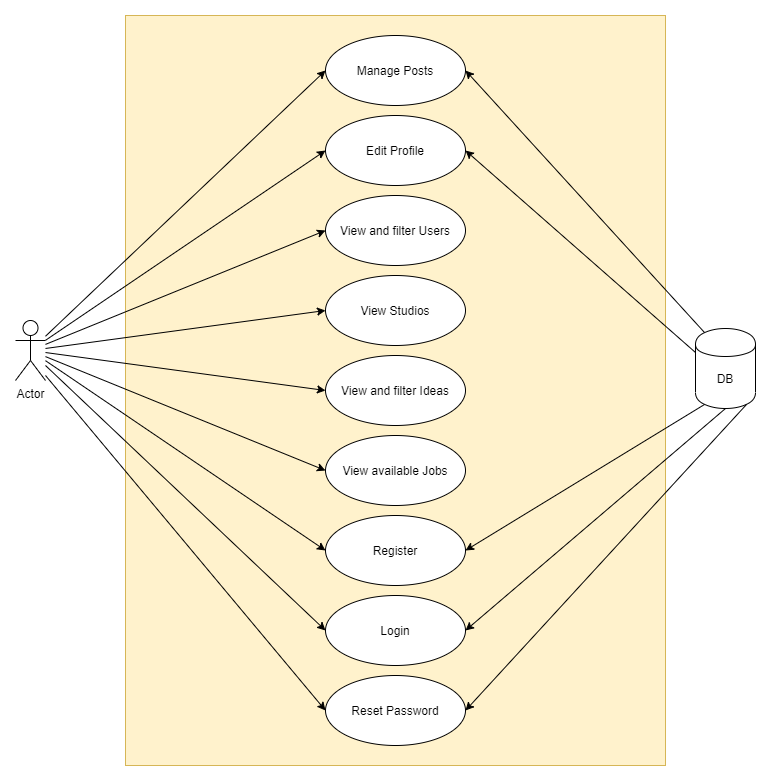

The diagram above was exported from draw.io. Its source (the exported page's mxGraphModel, read from the mxfile embedded in the PNG):
<mxGraphModel dx="1278" dy="948" grid="1" gridSize="10" guides="1" tooltips="1" connect="1" arrows="1" fold="1" page="1" pageScale="1" pageWidth="1169" pageHeight="827" background="#ffffff" math="0" shadow="0">
  <root>
    <mxCell id="0" />
    <mxCell id="1" parent="0" />
    <mxCell id="5AR1LK91HSAOAcONs2Lu-34" value="" style="rounded=0;whiteSpace=wrap;html=1;fillColor=#fff2cc;strokeColor=#d6b656;" vertex="1" parent="1">
      <mxGeometry x="210" y="60" width="540" height="750" as="geometry" />
    </mxCell>
    <mxCell id="5AR1LK91HSAOAcONs2Lu-1" value="View and filter Users" style="ellipse;whiteSpace=wrap;html=1;" vertex="1" parent="1">
      <mxGeometry x="410" y="240" width="140" height="70" as="geometry" />
    </mxCell>
    <mxCell id="5AR1LK91HSAOAcONs2Lu-2" value="View Studios" style="ellipse;whiteSpace=wrap;html=1;" vertex="1" parent="1">
      <mxGeometry x="410" y="320" width="140" height="70" as="geometry" />
    </mxCell>
    <mxCell id="5AR1LK91HSAOAcONs2Lu-3" value="View and filter Ideas" style="ellipse;whiteSpace=wrap;html=1;" vertex="1" parent="1">
      <mxGeometry x="410" y="400" width="140" height="70" as="geometry" />
    </mxCell>
    <mxCell id="5AR1LK91HSAOAcONs2Lu-4" value="View available Jobs" style="ellipse;whiteSpace=wrap;html=1;" vertex="1" parent="1">
      <mxGeometry x="410" y="480" width="140" height="70" as="geometry" />
    </mxCell>
    <mxCell id="5AR1LK91HSAOAcONs2Lu-5" value="Edit Profile" style="ellipse;whiteSpace=wrap;html=1;" vertex="1" parent="1">
      <mxGeometry x="410" y="160" width="140" height="70" as="geometry" />
    </mxCell>
    <mxCell id="5AR1LK91HSAOAcONs2Lu-6" value="Actor" style="shape=umlActor;verticalLabelPosition=bottom;labelBackgroundColor=#ffffff;verticalAlign=top;html=1;" vertex="1" parent="1">
      <mxGeometry x="100" y="365" width="30" height="60" as="geometry" />
    </mxCell>
    <mxCell id="5AR1LK91HSAOAcONs2Lu-12" value="Register" style="ellipse;whiteSpace=wrap;html=1;" vertex="1" parent="1">
      <mxGeometry x="410" y="560" width="140" height="70" as="geometry" />
    </mxCell>
    <mxCell id="5AR1LK91HSAOAcONs2Lu-13" value="Login" style="ellipse;whiteSpace=wrap;html=1;" vertex="1" parent="1">
      <mxGeometry x="410" y="640" width="140" height="70" as="geometry" />
    </mxCell>
    <mxCell id="5AR1LK91HSAOAcONs2Lu-14" value="Manage Posts" style="ellipse;whiteSpace=wrap;html=1;" vertex="1" parent="1">
      <mxGeometry x="410" y="80" width="140" height="70" as="geometry" />
    </mxCell>
    <mxCell id="5AR1LK91HSAOAcONs2Lu-15" value="Reset Password" style="ellipse;whiteSpace=wrap;html=1;" vertex="1" parent="1">
      <mxGeometry x="410" y="720" width="140" height="70" as="geometry" />
    </mxCell>
    <mxCell id="5AR1LK91HSAOAcONs2Lu-16" value="" style="shape=cylinder;whiteSpace=wrap;html=1;boundedLbl=1;backgroundOutline=1;" vertex="1" parent="1">
      <mxGeometry x="780" y="373" width="60" height="80" as="geometry" />
    </mxCell>
    <mxCell id="5AR1LK91HSAOAcONs2Lu-17" value="DB" style="text;html=1;strokeColor=none;fillColor=none;align=center;verticalAlign=middle;whiteSpace=wrap;rounded=0;" vertex="1" parent="1">
      <mxGeometry x="790" y="413" width="40" height="20" as="geometry" />
    </mxCell>
    <mxCell id="5AR1LK91HSAOAcONs2Lu-18" value="" style="endArrow=classic;html=1;entryX=0;entryY=0.5;entryDx=0;entryDy=0;" edge="1" parent="1" source="5AR1LK91HSAOAcONs2Lu-6" target="5AR1LK91HSAOAcONs2Lu-14">
      <mxGeometry width="50" height="50" relative="1" as="geometry">
        <mxPoint x="340" y="480" as="sourcePoint" />
        <mxPoint x="390" y="430" as="targetPoint" />
      </mxGeometry>
    </mxCell>
    <mxCell id="5AR1LK91HSAOAcONs2Lu-20" value="" style="endArrow=classic;html=1;entryX=0;entryY=0.5;entryDx=0;entryDy=0;" edge="1" parent="1" source="5AR1LK91HSAOAcONs2Lu-6" target="5AR1LK91HSAOAcONs2Lu-5">
      <mxGeometry width="50" height="50" relative="1" as="geometry">
        <mxPoint x="340" y="480" as="sourcePoint" />
        <mxPoint x="390" y="204" as="targetPoint" />
      </mxGeometry>
    </mxCell>
    <mxCell id="5AR1LK91HSAOAcONs2Lu-21" value="" style="endArrow=classic;html=1;entryX=0;entryY=0.5;entryDx=0;entryDy=0;" edge="1" parent="1" source="5AR1LK91HSAOAcONs2Lu-6" target="5AR1LK91HSAOAcONs2Lu-1">
      <mxGeometry width="50" height="50" relative="1" as="geometry">
        <mxPoint x="340" y="480" as="sourcePoint" />
        <mxPoint x="390" y="430" as="targetPoint" />
      </mxGeometry>
    </mxCell>
    <mxCell id="5AR1LK91HSAOAcONs2Lu-22" value="" style="endArrow=classic;html=1;entryX=0;entryY=0.5;entryDx=0;entryDy=0;" edge="1" parent="1" source="5AR1LK91HSAOAcONs2Lu-6" target="5AR1LK91HSAOAcONs2Lu-2">
      <mxGeometry width="50" height="50" relative="1" as="geometry">
        <mxPoint x="170" y="460" as="sourcePoint" />
        <mxPoint x="220" y="410" as="targetPoint" />
      </mxGeometry>
    </mxCell>
    <mxCell id="5AR1LK91HSAOAcONs2Lu-23" value="" style="endArrow=classic;html=1;entryX=0;entryY=0.5;entryDx=0;entryDy=0;" edge="1" parent="1" source="5AR1LK91HSAOAcONs2Lu-6" target="5AR1LK91HSAOAcONs2Lu-3">
      <mxGeometry width="50" height="50" relative="1" as="geometry">
        <mxPoint x="200" y="490" as="sourcePoint" />
        <mxPoint x="250" y="440" as="targetPoint" />
      </mxGeometry>
    </mxCell>
    <mxCell id="5AR1LK91HSAOAcONs2Lu-24" value="" style="endArrow=classic;html=1;entryX=0;entryY=0.5;entryDx=0;entryDy=0;" edge="1" parent="1" source="5AR1LK91HSAOAcONs2Lu-6" target="5AR1LK91HSAOAcONs2Lu-4">
      <mxGeometry width="50" height="50" relative="1" as="geometry">
        <mxPoint x="190" y="510" as="sourcePoint" />
        <mxPoint x="240" y="460" as="targetPoint" />
      </mxGeometry>
    </mxCell>
    <mxCell id="5AR1LK91HSAOAcONs2Lu-25" value="" style="endArrow=classic;html=1;entryX=0;entryY=0.5;entryDx=0;entryDy=0;" edge="1" parent="1" source="5AR1LK91HSAOAcONs2Lu-6" target="5AR1LK91HSAOAcONs2Lu-12">
      <mxGeometry width="50" height="50" relative="1" as="geometry">
        <mxPoint x="340" y="480" as="sourcePoint" />
        <mxPoint x="390" y="430" as="targetPoint" />
      </mxGeometry>
    </mxCell>
    <mxCell id="5AR1LK91HSAOAcONs2Lu-26" value="" style="endArrow=classic;html=1;entryX=0;entryY=0.5;entryDx=0;entryDy=0;" edge="1" parent="1" target="5AR1LK91HSAOAcONs2Lu-13">
      <mxGeometry width="50" height="50" relative="1" as="geometry">
        <mxPoint x="130" y="410" as="sourcePoint" />
        <mxPoint x="390" y="430" as="targetPoint" />
      </mxGeometry>
    </mxCell>
    <mxCell id="5AR1LK91HSAOAcONs2Lu-27" value="" style="endArrow=classic;html=1;entryX=0;entryY=0.5;entryDx=0;entryDy=0;" edge="1" parent="1" target="5AR1LK91HSAOAcONs2Lu-15">
      <mxGeometry width="50" height="50" relative="1" as="geometry">
        <mxPoint x="130" y="420" as="sourcePoint" />
        <mxPoint x="390" y="430" as="targetPoint" />
      </mxGeometry>
    </mxCell>
    <mxCell id="5AR1LK91HSAOAcONs2Lu-28" value="" style="endArrow=classic;html=1;entryX=1;entryY=0.5;entryDx=0;entryDy=0;exitX=0;exitY=0.3;exitDx=0;exitDy=0;" edge="1" parent="1" source="5AR1LK91HSAOAcONs2Lu-16" target="5AR1LK91HSAOAcONs2Lu-5">
      <mxGeometry width="50" height="50" relative="1" as="geometry">
        <mxPoint x="340" y="480" as="sourcePoint" />
        <mxPoint x="390" y="430" as="targetPoint" />
      </mxGeometry>
    </mxCell>
    <mxCell id="5AR1LK91HSAOAcONs2Lu-29" value="" style="endArrow=classic;html=1;entryX=1;entryY=0.5;entryDx=0;entryDy=0;exitX=0.15;exitY=0.05;exitDx=0;exitDy=0;exitPerimeter=0;" edge="1" parent="1" source="5AR1LK91HSAOAcONs2Lu-16" target="5AR1LK91HSAOAcONs2Lu-14">
      <mxGeometry width="50" height="50" relative="1" as="geometry">
        <mxPoint x="630" y="430" as="sourcePoint" />
        <mxPoint x="680" y="380" as="targetPoint" />
      </mxGeometry>
    </mxCell>
    <mxCell id="5AR1LK91HSAOAcONs2Lu-30" value="" style="endArrow=classic;html=1;entryX=1;entryY=0.5;entryDx=0;entryDy=0;exitX=0.15;exitY=0.95;exitDx=0;exitDy=0;exitPerimeter=0;" edge="1" parent="1" source="5AR1LK91HSAOAcONs2Lu-16" target="5AR1LK91HSAOAcONs2Lu-12">
      <mxGeometry width="50" height="50" relative="1" as="geometry">
        <mxPoint x="660" y="490" as="sourcePoint" />
        <mxPoint x="710" y="440" as="targetPoint" />
      </mxGeometry>
    </mxCell>
    <mxCell id="5AR1LK91HSAOAcONs2Lu-31" value="" style="endArrow=classic;html=1;entryX=1;entryY=0.5;entryDx=0;entryDy=0;exitX=0.5;exitY=1;exitDx=0;exitDy=0;" edge="1" parent="1" source="5AR1LK91HSAOAcONs2Lu-16" target="5AR1LK91HSAOAcONs2Lu-13">
      <mxGeometry width="50" height="50" relative="1" as="geometry">
        <mxPoint x="590" y="690" as="sourcePoint" />
        <mxPoint x="640" y="640" as="targetPoint" />
      </mxGeometry>
    </mxCell>
    <mxCell id="5AR1LK91HSAOAcONs2Lu-33" value="" style="endArrow=classic;html=1;entryX=1;entryY=0.5;entryDx=0;entryDy=0;exitX=0.85;exitY=0.95;exitDx=0;exitDy=0;exitPerimeter=0;" edge="1" parent="1" source="5AR1LK91HSAOAcONs2Lu-16" target="5AR1LK91HSAOAcONs2Lu-15">
      <mxGeometry width="50" height="50" relative="1" as="geometry">
        <mxPoint x="640" y="710" as="sourcePoint" />
        <mxPoint x="690" y="660" as="targetPoint" />
      </mxGeometry>
    </mxCell>
  </root>
</mxGraphModel>